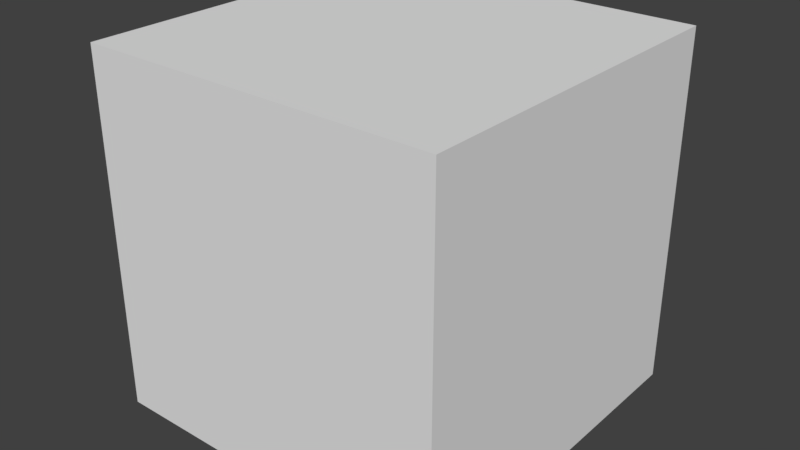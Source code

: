 # Source: Cube.blend  (saved by Blender 2.79.0; exported with 4.5.12 LTS)
import bpy
from mathutils import Matrix  # noqa: F401  (used for matrix-valued properties, if any)

bpy.ops.wm.read_factory_settings(use_empty=True)
scene = bpy.context.scene
scene.name = 'Scene'

# ---- collections
col_collection_1 = bpy.data.collections.new('Collection 1'); scene.collection.children.link(col_collection_1)

# ---- world
world_world = bpy.data.worlds.new('World'); scene.world = world_world
world_world.color = (0.05088, 0.05088, 0.05088)
world_world.use_sun_shadow = False
world_world.sun_shadow_jitter_overblur = 0.0
world_world.cycles.sampling_method = 'MANUAL'

# ---- meshes
me_cube_001 = bpy.data.meshes.new('Cube.001')
me_cube_001.from_pydata([(-0.5, 2.186e-08, 0.5), (-0.5, 1.0, 0.5), (-0.5, -2.186e-08, -0.5), (-0.5, 1.0, -0.5), (0.5, 2.186e-08, 0.5), (0.5, 1.0, 0.5), (0.5, -2.186e-08, -0.5), (0.5, 1.0, -0.5)], [], [(0, 1, 3, 2), (2, 3, 7, 6), (6, 7, 5, 4), (4, 5, 1, 0), (2, 6, 4, 0), (7, 3, 1, 5)])
me_cube_001.use_remesh_preserve_volume = False
me_cube_001.use_remesh_preserve_attributes = False
me_cube_001.use_mirror_vertex_groups = False
me_cube_001.update()

# ---- objects
ob_cube = bpy.data.objects.new('Cube', me_cube_001)

# ---- transforms, parenting, visibility, modifiers, constraints
ob_cube.location = (0.0, 0.0, 0.0)
ob_cube.lineart.crease_threshold = 0.0

# ---- collection membership
col_collection_1.objects.link(ob_cube)

# ---- scene / render settings (as saved in the file)
scene.frame_start = 1; scene.frame_end = 250; scene.frame_set(1)
scene.render.engine = 'BLENDER_EEVEE_NEXT'
scene.render.resolution_percentage = 50
scene.render.dither_intensity = 0.0
scene.cycles.use_denoising = False
scene.cycles.samples = 128
scene.cycles.sampling_pattern = 'TABULATED_SOBOL'
scene.cycles.use_adaptive_sampling = False
scene.cycles.use_light_tree = False
scene.cycles.blur_glossy = 0.0
scene.cycles.sample_clamp_indirect = 0.0
scene.view_settings.view_transform = 'Standard'
bpy.context.view_layer.update()

# ---- added for rendering (the .blend has no active camera and no usable light): camera, sun
cam_auto = bpy.data.cameras.new('AutoCamera')
cam_auto.lens = 50.0
cam_auto.sensor_width = 36.0
cam_auto.clip_end = 1000.0
ob_auto_camera = bpy.data.objects.new('AutoCamera', cam_auto)
scene.collection.objects.link(ob_auto_camera)
ob_auto_camera.location = (1.60254, -1.42304, 1.28203)
ob_auto_camera.rotation_euler = (1.09748, -7.21219e-08, 0.694738)
scene.camera = ob_auto_camera
light_auto_sun = bpy.data.lights.new('AutoSun', 'SUN')
light_auto_sun.energy = 3.0
light_auto_sun.angle = 0.0523599
ob_auto_sun = bpy.data.objects.new('AutoSun', light_auto_sun)
scene.collection.objects.link(ob_auto_sun)
ob_auto_sun.rotation_euler = (0.872665, 0.174533, 0.523599)
bpy.context.view_layer.update()
